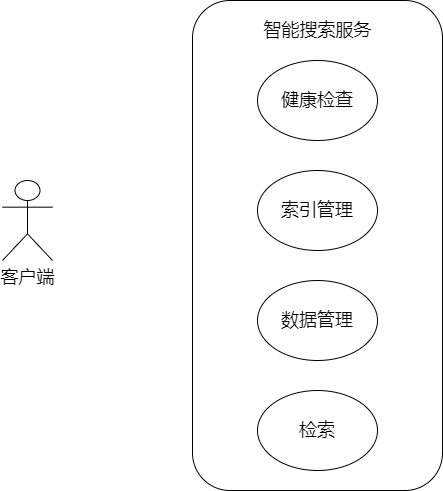

The diagram above was exported from draw.io. Its source (the exported page's mxGraphModel, read from the mxfile embedded in the PNG):
<mxGraphModel dx="1351" dy="802" grid="1" gridSize="10" guides="1" tooltips="1" connect="1" arrows="1" fold="1" page="1" pageScale="1" pageWidth="826" pageHeight="1169" background="none" math="0" shadow="0">
  <root>
    <mxCell id="0" />
    <mxCell id="1" parent="0" />
    <mxCell id="1K23fOgRaWCY_wso0mLA-97" value="" style="rounded=1;whiteSpace=wrap;html=1;" vertex="1" parent="1">
      <mxGeometry x="340" y="110" width="250" height="490" as="geometry" />
    </mxCell>
    <mxCell id="1K23fOgRaWCY_wso0mLA-96" value="&lt;font style=&quot;font-size: 18px&quot;&gt;客户端&lt;/font&gt;" style="shape=umlActor;verticalLabelPosition=bottom;verticalAlign=top;html=1;outlineConnect=0;" vertex="1" parent="1">
      <mxGeometry x="150" y="290" width="50" height="80" as="geometry" />
    </mxCell>
    <mxCell id="1K23fOgRaWCY_wso0mLA-98" value="&lt;font style=&quot;font-size: 18px&quot;&gt;健康检查&lt;/font&gt;" style="ellipse;whiteSpace=wrap;html=1;" vertex="1" parent="1">
      <mxGeometry x="405" y="170" width="120" height="80" as="geometry" />
    </mxCell>
    <mxCell id="1K23fOgRaWCY_wso0mLA-99" value="&lt;font style=&quot;font-size: 18px&quot;&gt;数据管理&lt;/font&gt;" style="ellipse;whiteSpace=wrap;html=1;" vertex="1" parent="1">
      <mxGeometry x="405" y="390" width="120" height="80" as="geometry" />
    </mxCell>
    <mxCell id="1K23fOgRaWCY_wso0mLA-100" value="&lt;font style=&quot;font-size: 18px&quot;&gt;索引管理&lt;/font&gt;" style="ellipse;whiteSpace=wrap;html=1;" vertex="1" parent="1">
      <mxGeometry x="405" y="280" width="120" height="80" as="geometry" />
    </mxCell>
    <mxCell id="1K23fOgRaWCY_wso0mLA-101" value="&lt;font style=&quot;font-size: 18px&quot;&gt;检索&lt;/font&gt;" style="ellipse;whiteSpace=wrap;html=1;" vertex="1" parent="1">
      <mxGeometry x="405" y="500" width="120" height="80" as="geometry" />
    </mxCell>
    <mxCell id="1K23fOgRaWCY_wso0mLA-102" value="&lt;font style=&quot;font-size: 18px&quot;&gt;智能搜索服务&lt;/font&gt;" style="text;html=1;align=center;verticalAlign=middle;resizable=0;points=[];autosize=1;strokeColor=none;fillColor=none;" vertex="1" parent="1">
      <mxGeometry x="405" y="130" width="120" height="20" as="geometry" />
    </mxCell>
  </root>
</mxGraphModel>